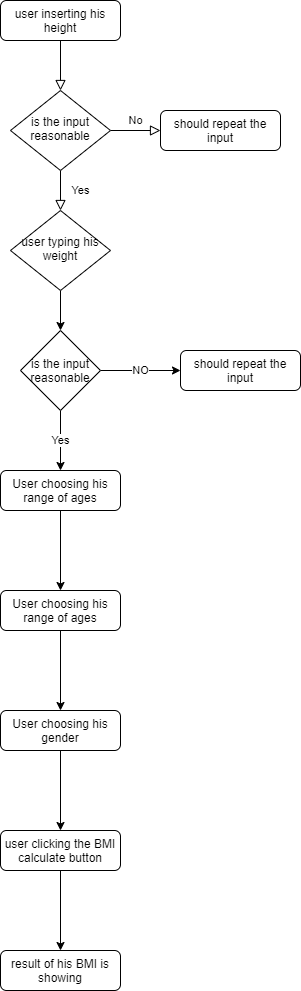

The diagram above was exported from draw.io. Its source (the exported page's mxGraphModel, read from the mxfile embedded in the PNG):
<mxGraphModel dx="868" dy="433" grid="1" gridSize="10" guides="1" tooltips="1" connect="1" arrows="1" fold="1" page="1" pageScale="1" pageWidth="827" pageHeight="1169" math="0" shadow="0">
  <root>
    <mxCell id="WIyWlLk6GJQsqaUBKTNV-0" />
    <mxCell id="WIyWlLk6GJQsqaUBKTNV-1" parent="WIyWlLk6GJQsqaUBKTNV-0" />
    <mxCell id="WIyWlLk6GJQsqaUBKTNV-2" value="" style="rounded=0;html=1;jettySize=auto;orthogonalLoop=1;fontSize=11;endArrow=block;endFill=0;endSize=8;strokeWidth=1;shadow=0;labelBackgroundColor=none;edgeStyle=orthogonalEdgeStyle;" parent="WIyWlLk6GJQsqaUBKTNV-1" source="WIyWlLk6GJQsqaUBKTNV-3" target="WIyWlLk6GJQsqaUBKTNV-6" edge="1">
      <mxGeometry relative="1" as="geometry" />
    </mxCell>
    <mxCell id="WIyWlLk6GJQsqaUBKTNV-3" value="user inserting his height" style="rounded=1;whiteSpace=wrap;html=1;fontSize=12;glass=0;strokeWidth=1;shadow=0;" parent="WIyWlLk6GJQsqaUBKTNV-1" vertex="1">
      <mxGeometry x="160" y="80" width="120" height="40" as="geometry" />
    </mxCell>
    <mxCell id="WIyWlLk6GJQsqaUBKTNV-4" value="Yes" style="rounded=0;html=1;jettySize=auto;orthogonalLoop=1;fontSize=11;endArrow=block;endFill=0;endSize=8;strokeWidth=1;shadow=0;labelBackgroundColor=none;edgeStyle=orthogonalEdgeStyle;" parent="WIyWlLk6GJQsqaUBKTNV-1" source="WIyWlLk6GJQsqaUBKTNV-6" target="WIyWlLk6GJQsqaUBKTNV-10" edge="1">
      <mxGeometry y="20" relative="1" as="geometry">
        <mxPoint as="offset" />
      </mxGeometry>
    </mxCell>
    <mxCell id="WIyWlLk6GJQsqaUBKTNV-5" value="No" style="edgeStyle=orthogonalEdgeStyle;rounded=0;html=1;jettySize=auto;orthogonalLoop=1;fontSize=11;endArrow=block;endFill=0;endSize=8;strokeWidth=1;shadow=0;labelBackgroundColor=none;" parent="WIyWlLk6GJQsqaUBKTNV-1" source="WIyWlLk6GJQsqaUBKTNV-6" target="WIyWlLk6GJQsqaUBKTNV-7" edge="1">
      <mxGeometry y="10" relative="1" as="geometry">
        <mxPoint as="offset" />
      </mxGeometry>
    </mxCell>
    <mxCell id="WIyWlLk6GJQsqaUBKTNV-6" value="is the input reasonable" style="rhombus;whiteSpace=wrap;html=1;shadow=0;fontFamily=Helvetica;fontSize=12;align=center;strokeWidth=1;spacing=6;spacingTop=-4;" parent="WIyWlLk6GJQsqaUBKTNV-1" vertex="1">
      <mxGeometry x="170" y="170" width="100" height="80" as="geometry" />
    </mxCell>
    <mxCell id="WIyWlLk6GJQsqaUBKTNV-7" value="should repeat the input" style="rounded=1;whiteSpace=wrap;html=1;fontSize=12;glass=0;strokeWidth=1;shadow=0;" parent="WIyWlLk6GJQsqaUBKTNV-1" vertex="1">
      <mxGeometry x="320" y="190" width="120" height="40" as="geometry" />
    </mxCell>
    <mxCell id="-_pC_WBP9X8NVUTKBNxh-1" value="" style="edgeStyle=orthogonalEdgeStyle;rounded=0;orthogonalLoop=1;jettySize=auto;html=1;" edge="1" parent="WIyWlLk6GJQsqaUBKTNV-1" source="WIyWlLk6GJQsqaUBKTNV-10" target="-_pC_WBP9X8NVUTKBNxh-0">
      <mxGeometry relative="1" as="geometry" />
    </mxCell>
    <mxCell id="WIyWlLk6GJQsqaUBKTNV-10" value="user typing his weight" style="rhombus;whiteSpace=wrap;html=1;shadow=0;fontFamily=Helvetica;fontSize=12;align=center;strokeWidth=1;spacing=6;spacingTop=-4;" parent="WIyWlLk6GJQsqaUBKTNV-1" vertex="1">
      <mxGeometry x="170" y="290" width="100" height="80" as="geometry" />
    </mxCell>
    <mxCell id="-_pC_WBP9X8NVUTKBNxh-7" value="" style="edgeStyle=orthogonalEdgeStyle;rounded=0;orthogonalLoop=1;jettySize=auto;html=1;" edge="1" parent="WIyWlLk6GJQsqaUBKTNV-1" source="WIyWlLk6GJQsqaUBKTNV-11" target="-_pC_WBP9X8NVUTKBNxh-6">
      <mxGeometry relative="1" as="geometry" />
    </mxCell>
    <mxCell id="WIyWlLk6GJQsqaUBKTNV-11" value="User choosing his range of ages" style="rounded=1;whiteSpace=wrap;html=1;fontSize=12;glass=0;strokeWidth=1;shadow=0;" parent="WIyWlLk6GJQsqaUBKTNV-1" vertex="1">
      <mxGeometry x="160" y="550" width="120" height="40" as="geometry" />
    </mxCell>
    <mxCell id="-_pC_WBP9X8NVUTKBNxh-9" value="" style="edgeStyle=orthogonalEdgeStyle;rounded=0;orthogonalLoop=1;jettySize=auto;html=1;" edge="1" parent="WIyWlLk6GJQsqaUBKTNV-1" source="-_pC_WBP9X8NVUTKBNxh-6" target="-_pC_WBP9X8NVUTKBNxh-8">
      <mxGeometry relative="1" as="geometry" />
    </mxCell>
    <mxCell id="-_pC_WBP9X8NVUTKBNxh-6" value="User choosing his range of ages" style="rounded=1;whiteSpace=wrap;html=1;fontSize=12;glass=0;strokeWidth=1;shadow=0;" vertex="1" parent="WIyWlLk6GJQsqaUBKTNV-1">
      <mxGeometry x="160" y="670" width="120" height="40" as="geometry" />
    </mxCell>
    <mxCell id="-_pC_WBP9X8NVUTKBNxh-11" value="" style="edgeStyle=orthogonalEdgeStyle;rounded=0;orthogonalLoop=1;jettySize=auto;html=1;" edge="1" parent="WIyWlLk6GJQsqaUBKTNV-1" source="-_pC_WBP9X8NVUTKBNxh-8" target="-_pC_WBP9X8NVUTKBNxh-10">
      <mxGeometry relative="1" as="geometry" />
    </mxCell>
    <mxCell id="-_pC_WBP9X8NVUTKBNxh-8" value="User choosing his gender" style="rounded=1;whiteSpace=wrap;html=1;fontSize=12;glass=0;strokeWidth=1;shadow=0;" vertex="1" parent="WIyWlLk6GJQsqaUBKTNV-1">
      <mxGeometry x="160" y="790" width="120" height="40" as="geometry" />
    </mxCell>
    <mxCell id="-_pC_WBP9X8NVUTKBNxh-13" value="" style="edgeStyle=orthogonalEdgeStyle;rounded=0;orthogonalLoop=1;jettySize=auto;html=1;" edge="1" parent="WIyWlLk6GJQsqaUBKTNV-1" source="-_pC_WBP9X8NVUTKBNxh-10" target="-_pC_WBP9X8NVUTKBNxh-12">
      <mxGeometry relative="1" as="geometry" />
    </mxCell>
    <mxCell id="-_pC_WBP9X8NVUTKBNxh-10" value="user clicking the BMI calculate button" style="rounded=1;whiteSpace=wrap;html=1;fontSize=12;glass=0;strokeWidth=1;shadow=0;" vertex="1" parent="WIyWlLk6GJQsqaUBKTNV-1">
      <mxGeometry x="160" y="910" width="120" height="40" as="geometry" />
    </mxCell>
    <mxCell id="-_pC_WBP9X8NVUTKBNxh-12" value="result of his BMI is showing" style="rounded=1;whiteSpace=wrap;html=1;fontSize=12;glass=0;strokeWidth=1;shadow=0;" vertex="1" parent="WIyWlLk6GJQsqaUBKTNV-1">
      <mxGeometry x="160" y="1030" width="120" height="40" as="geometry" />
    </mxCell>
    <mxCell id="WIyWlLk6GJQsqaUBKTNV-12" value="should repeat the input" style="rounded=1;whiteSpace=wrap;html=1;fontSize=12;glass=0;strokeWidth=1;shadow=0;" parent="WIyWlLk6GJQsqaUBKTNV-1" vertex="1">
      <mxGeometry x="340" y="430" width="120" height="40" as="geometry" />
    </mxCell>
    <mxCell id="-_pC_WBP9X8NVUTKBNxh-2" value="Yes" style="edgeStyle=orthogonalEdgeStyle;rounded=0;orthogonalLoop=1;jettySize=auto;html=1;" edge="1" parent="WIyWlLk6GJQsqaUBKTNV-1" source="-_pC_WBP9X8NVUTKBNxh-0" target="WIyWlLk6GJQsqaUBKTNV-11">
      <mxGeometry relative="1" as="geometry" />
    </mxCell>
    <mxCell id="-_pC_WBP9X8NVUTKBNxh-4" value="NO" style="edgeStyle=orthogonalEdgeStyle;rounded=0;orthogonalLoop=1;jettySize=auto;html=1;" edge="1" parent="WIyWlLk6GJQsqaUBKTNV-1" source="-_pC_WBP9X8NVUTKBNxh-0">
      <mxGeometry relative="1" as="geometry">
        <mxPoint x="340" y="450" as="targetPoint" />
      </mxGeometry>
    </mxCell>
    <mxCell id="-_pC_WBP9X8NVUTKBNxh-0" value="is the input reasonable" style="rhombus;whiteSpace=wrap;html=1;" vertex="1" parent="WIyWlLk6GJQsqaUBKTNV-1">
      <mxGeometry x="180" y="410" width="80" height="80" as="geometry" />
    </mxCell>
  </root>
</mxGraphModel>